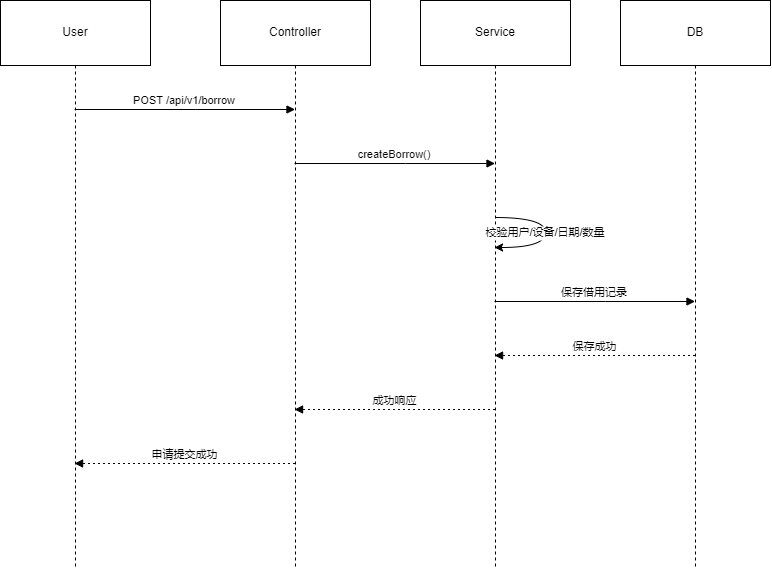

The diagram above was exported from draw.io. Its source (the exported page's mxGraphModel, read from the mxfile embedded in the PNG):
<mxGraphModel dx="1644" dy="783" grid="1" gridSize="10" guides="1" tooltips="1" connect="1" arrows="1" fold="1" page="1" pageScale="1" pageWidth="827" pageHeight="1169" math="0" shadow="0">
  <root>
    <mxCell id="0" />
    <mxCell id="1" parent="0" />
    <mxCell id="piECROwovzma4HuNWkBN-34" value="User" style="shape=umlLifeline;perimeter=lifelinePerimeter;whiteSpace=wrap;container=1;dropTarget=0;collapsible=0;recursiveResize=0;outlineConnect=0;portConstraint=eastwest;newEdgeStyle={&quot;edgeStyle&quot;:&quot;elbowEdgeStyle&quot;,&quot;elbow&quot;:&quot;vertical&quot;,&quot;curved&quot;:0,&quot;rounded&quot;:0};size=65;" vertex="1" parent="1">
      <mxGeometry x="20" y="20" width="150" height="568" as="geometry" />
    </mxCell>
    <mxCell id="piECROwovzma4HuNWkBN-35" value="Controller" style="shape=umlLifeline;perimeter=lifelinePerimeter;whiteSpace=wrap;container=1;dropTarget=0;collapsible=0;recursiveResize=0;outlineConnect=0;portConstraint=eastwest;newEdgeStyle={&quot;edgeStyle&quot;:&quot;elbowEdgeStyle&quot;,&quot;elbow&quot;:&quot;vertical&quot;,&quot;curved&quot;:0,&quot;rounded&quot;:0};size=65;" vertex="1" parent="1">
      <mxGeometry x="240" y="20" width="150" height="568" as="geometry" />
    </mxCell>
    <mxCell id="piECROwovzma4HuNWkBN-36" value="Service" style="shape=umlLifeline;perimeter=lifelinePerimeter;whiteSpace=wrap;container=1;dropTarget=0;collapsible=0;recursiveResize=0;outlineConnect=0;portConstraint=eastwest;newEdgeStyle={&quot;edgeStyle&quot;:&quot;elbowEdgeStyle&quot;,&quot;elbow&quot;:&quot;vertical&quot;,&quot;curved&quot;:0,&quot;rounded&quot;:0};size=65;" vertex="1" parent="1">
      <mxGeometry x="440" y="20" width="150" height="568" as="geometry" />
    </mxCell>
    <mxCell id="piECROwovzma4HuNWkBN-37" value="DB" style="shape=umlLifeline;perimeter=lifelinePerimeter;whiteSpace=wrap;container=1;dropTarget=0;collapsible=0;recursiveResize=0;outlineConnect=0;portConstraint=eastwest;newEdgeStyle={&quot;edgeStyle&quot;:&quot;elbowEdgeStyle&quot;,&quot;elbow&quot;:&quot;vertical&quot;,&quot;curved&quot;:0,&quot;rounded&quot;:0};size=65;" vertex="1" parent="1">
      <mxGeometry x="640" y="20" width="150" height="568" as="geometry" />
    </mxCell>
    <mxCell id="piECROwovzma4HuNWkBN-38" value="POST /api/v1/borrow" style="verticalAlign=bottom;endArrow=block;edgeStyle=elbowEdgeStyle;elbow=vertical;curved=0;rounded=0;" edge="1" parent="1" source="piECROwovzma4HuNWkBN-34" target="piECROwovzma4HuNWkBN-35">
      <mxGeometry relative="1" as="geometry">
        <Array as="points">
          <mxPoint x="215" y="129" />
        </Array>
      </mxGeometry>
    </mxCell>
    <mxCell id="piECROwovzma4HuNWkBN-39" value="createBorrow()" style="verticalAlign=bottom;endArrow=block;edgeStyle=elbowEdgeStyle;elbow=vertical;curved=0;rounded=0;" edge="1" parent="1" source="piECROwovzma4HuNWkBN-35" target="piECROwovzma4HuNWkBN-36">
      <mxGeometry relative="1" as="geometry">
        <Array as="points">
          <mxPoint x="425" y="183" />
        </Array>
      </mxGeometry>
    </mxCell>
    <mxCell id="piECROwovzma4HuNWkBN-40" value="校验用户/设备/日期/数量" style="curved=1;rounded=0;" edge="1" parent="1" source="piECROwovzma4HuNWkBN-36" target="piECROwovzma4HuNWkBN-36">
      <mxGeometry relative="1" as="geometry">
        <Array as="points">
          <mxPoint x="565" y="237" />
          <mxPoint x="565" y="267" />
        </Array>
      </mxGeometry>
    </mxCell>
    <mxCell id="piECROwovzma4HuNWkBN-41" value="保存借用记录" style="verticalAlign=bottom;endArrow=block;edgeStyle=elbowEdgeStyle;elbow=vertical;curved=0;rounded=0;" edge="1" parent="1" source="piECROwovzma4HuNWkBN-36" target="piECROwovzma4HuNWkBN-37">
      <mxGeometry relative="1" as="geometry">
        <Array as="points">
          <mxPoint x="625" y="321" />
        </Array>
      </mxGeometry>
    </mxCell>
    <mxCell id="piECROwovzma4HuNWkBN-42" value="保存成功" style="verticalAlign=bottom;endArrow=block;edgeStyle=elbowEdgeStyle;elbow=vertical;curved=0;rounded=0;dashed=1;dashPattern=2 3;" edge="1" parent="1" source="piECROwovzma4HuNWkBN-37" target="piECROwovzma4HuNWkBN-36">
      <mxGeometry relative="1" as="geometry">
        <Array as="points">
          <mxPoint x="625" y="375" />
        </Array>
      </mxGeometry>
    </mxCell>
    <mxCell id="piECROwovzma4HuNWkBN-43" value="成功响应" style="verticalAlign=bottom;endArrow=block;edgeStyle=elbowEdgeStyle;elbow=vertical;curved=0;rounded=0;dashed=1;dashPattern=2 3;" edge="1" parent="1" source="piECROwovzma4HuNWkBN-36" target="piECROwovzma4HuNWkBN-35">
      <mxGeometry relative="1" as="geometry">
        <Array as="points">
          <mxPoint x="425" y="429" />
        </Array>
      </mxGeometry>
    </mxCell>
    <mxCell id="piECROwovzma4HuNWkBN-44" value="申请提交成功" style="verticalAlign=bottom;endArrow=block;edgeStyle=elbowEdgeStyle;elbow=vertical;curved=0;rounded=0;dashed=1;dashPattern=2 3;" edge="1" parent="1" source="piECROwovzma4HuNWkBN-35" target="piECROwovzma4HuNWkBN-34">
      <mxGeometry relative="1" as="geometry">
        <Array as="points">
          <mxPoint x="215" y="483" />
        </Array>
      </mxGeometry>
    </mxCell>
  </root>
</mxGraphModel>